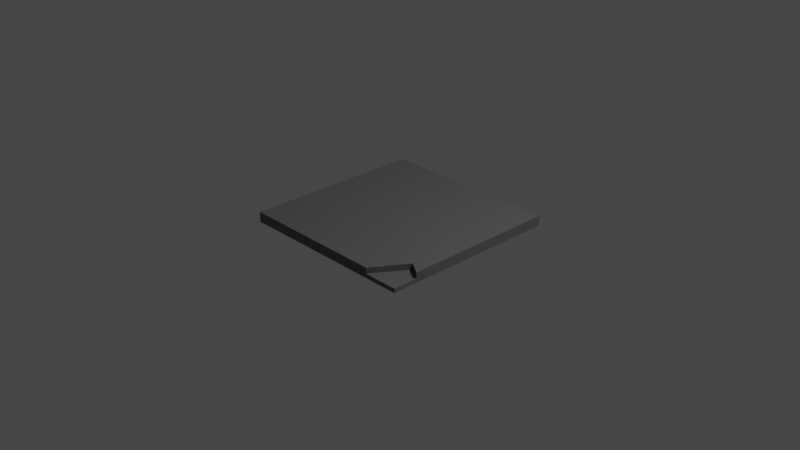 # Source: slab_1.blend  (saved by Blender 2.91.10; exported with 4.5.12 LTS)
import bpy
from mathutils import Matrix  # noqa: F401  (used for matrix-valued properties, if any)

bpy.ops.wm.read_factory_settings(use_empty=True)
scene = bpy.context.scene
scene.name = 'Scene'

# ---- collections
col_collection = bpy.data.collections.new('Collection'); scene.collection.children.link(col_collection)

# ---- materials (node trees are filled in below, after node groups)
mat_material = bpy.data.materials.new('Material')
mat_material.alpha_threshold = 0.0
mat_material.use_transparent_shadow = False
mat_material.line_color = (0.0, 0.0, 0.0, 1.0)

# ---- material node trees
mat_material.use_nodes = True; mat_material.node_tree.nodes.clear()
_N = mat_material.node_tree.nodes; _L = mat_material.node_tree.links
n0 = _N.new('ShaderNodeOutputMaterial'); n0.name = 'Material Output'; n0.location = (300, 300)
n1 = _N.new('ShaderNodeBsdfPrincipled'); n1.name = 'Principled BSDF'; n1.location = (10, 300)
n1.distribution = 'GGX'
n1.subsurface_method = 'BURLEY'
n1.inputs[0].default_value = (0.1043, 0.1043, 0.1043, 1.0)
n1.inputs[2].default_value = 0.4
n1.inputs[3].default_value = 1.45
n1.inputs[27].default_value = (0.0, 0.0, 0.0, 1.0)
n1.inputs[28].default_value = 1.0
_L.new(n1.outputs[0], n0.inputs[0])
n0.is_active_output = True

# ---- world
world_world = bpy.data.worlds.new('World'); scene.world = world_world
world_world.use_nodes = True; world_world.node_tree.nodes.clear()
_N = world_world.node_tree.nodes; _L = world_world.node_tree.links
n0 = _N.new('ShaderNodeOutputWorld'); n0.name = 'World Output'; n0.location = (300, 300)
n1 = _N.new('ShaderNodeBackground'); n1.name = 'Background'; n1.location = (10, 300)
n1.inputs[0].default_value = (0.05088, 0.05088, 0.05088, 1.0)
_L.new(n1.outputs[0], n0.inputs[0])
n0.is_active_output = True
world_world.color = (0.05088, 0.05088, 0.05088)
world_world.use_sun_shadow = False
world_world.sun_shadow_jitter_overblur = 0.0

# ---- cameras
cam_camera = bpy.data.cameras.new('Camera')
cam_camera.clip_end = 100.0
cam_camera.ortho_scale = 7.314

# ---- lights
light_light = bpy.data.lights.new('Light', 'POINT')
light_light.transmission_factor = 0.0
light_light.energy = 1000.0
light_light.shadow_soft_size = 0.1
light_light.shadow_maximum_resolution = 0.006
light_light.use_absolute_resolution = True

# ---- meshes
me_cube = bpy.data.meshes.new('Cube')
me_cube.from_pydata([(0.8528, -0.6307, 0.1532), (1.0, 1.0, 1.0), (1.0, 1.0, -1.0), (1.0, -1.0, 1.0), (-1.0, 1.0, 1.0), (-1.0, 1.0, -1.0), (-1.0, -1.0, 1.0), (-1.0, -1.0, -1.0), (0.1713, 1.0, -1.0), (0.1713, 1.0, 1.0), (0.08586, 0.9035, -1.0), (0.08586, 0.9035, 1.0), (-0.02313, 1.0, -1.0), (-0.02313, 1.0, 1.0), (0.6169, -1.0, -1.0), (0.6169, -1.0, 0.1532), (0.8528, -0.6307, -1.0), (1.0, -0.7248, -1.0), (1.0, -0.7248, 0.1532), (1.0, -1.0, 0.1532)], [], [(7, 6, 4, 5), (8, 10, 11, 9), (13, 11, 10, 12), (13, 4, 6, 3, 1, 9, 11), (5, 4, 13, 12), (9, 1, 2, 8), (16, 0, 15, 14), (18, 0, 16, 17), (15, 0, 18, 19), (19, 3, 6, 7, 14, 15), (2, 1, 3, 19, 18, 17), (10, 8, 2, 17, 16, 14, 7, 5, 12)])
_uv = me_cube.uv_layers.new(name='UVMap')
_uv.uv.foreach_set('vector', [0.375, 0.0, 0.625, 0.0, 0.625, 0.25, 0.375, 0.25, 0.5069, 0.7339, 0.5069, 0.75, 0.4931, 0.75, 0.4931, 0.7339, 0.4931, 0.7682, 0.4931, 0.75, 0.5069, 0.75, 0.5069, 0.7682, 0.7529, 0.5, 0.875, 0.5, 0.875, 0.75, 0.625, 0.75, 0.625, 0.5, 0.7286, 0.5, 0.7393, 0.5121, 0.375, 0.25, 0.625, 0.25, 0.625, 0.3721, 0.375, 0.3721, 0.625, 0.3964, 0.625, 0.5, 0.375, 0.5, 0.375, 0.3964, 0.3829, 0.5, 0.375, 0.5, 0.375, 0.4452, 0.3829, 0.4452, 0.375, 0.5218, 0.375, 0.5, 0.3829, 0.5, 0.3829, 0.5218, 0.3202, 0.5, 0.375, 0.5, 0.375, 0.5218, 0.346, 0.5404, 0.5192, 0.75, 0.625, 0.75, 0.625, 1.0, 0.375, 1.0, 0.375, 0.7979, 0.5192, 0.7979, 0.375, 0.5, 0.625, 0.5, 0.625, 0.75, 0.5192, 0.75, 0.5192, 0.7156, 0.375, 0.7156, 0.2607, 0.5121, 0.2714, 0.5, 0.375, 0.5, 0.375, 0.7156, 0.3566, 0.7038, 0.3271, 0.75, 0.125, 0.75, 0.125, 0.5, 0.2471, 0.5])
me_cube.materials.append(mat_material)
me_cube.use_remesh_preserve_volume = False
me_cube.use_remesh_preserve_attributes = False
me_cube.use_mirror_vertex_groups = False
me_cube.update()

# ---- objects
ob_cube = bpy.data.objects.new('Cube', me_cube)
ob_light = bpy.data.objects.new('Light', light_light)
ob_camera = bpy.data.objects.new('Camera', cam_camera)

# ---- transforms, parenting, visibility, modifiers, constraints
ob_cube.location = (0.0, 0.0, 0.0)
ob_cube.scale = (1.0, 1.0, -0.055)
ob_cube.lock_rotations_4d = False
ob_cube.empty_display_type = 'ARROWS'
ob_cube.lineart.crease_threshold = 0.0
ob_light.location = (4.076, 1.005, 5.904)
ob_light.rotation_euler = (0.6503, 0.05522, 1.866)
ob_light.lock_rotations_4d = False
ob_light.empty_display_type = 'ARROWS'
ob_light.color = (0.0, 0.0, 0.0, 0.0)
ob_light.lineart.crease_threshold = 0.0
ob_camera.location = (7.359, -6.926, 4.958)
ob_camera.rotation_euler = (1.109, 0.0, 0.8149)
ob_camera.lock_rotations_4d = False
ob_camera.empty_display_type = 'ARROWS'
ob_camera.color = (0.0, 0.0, 0.0, 0.0)
ob_camera.display_type = 'WIRE'
ob_camera.lineart.crease_threshold = 0.0

# ---- collection membership
col_collection.objects.link(ob_cube)
col_collection.objects.link(ob_light)
col_collection.objects.link(ob_camera)

# ---- scene / render settings (as saved in the file)
scene.camera = ob_camera
scene.frame_start = 1; scene.frame_end = 250; scene.frame_set(1)
scene.render.engine = 'BLENDER_EEVEE_NEXT'
scene.cycles.use_denoising = False
scene.cycles.samples = 128
scene.cycles.sampling_pattern = 'TABULATED_SOBOL'
scene.cycles.use_adaptive_sampling = False
scene.cycles.use_light_tree = False
scene.view_settings.view_transform = 'Filmic'
bpy.context.view_layer.update()
